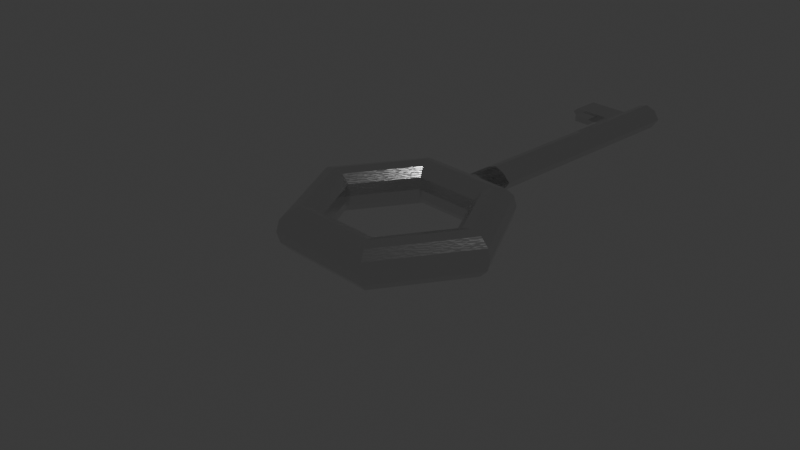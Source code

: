 # Source: key.blend  (saved by Blender 4.2.66; exported with 4.5.12 LTS)
import bpy
from mathutils import Matrix  # noqa: F401  (used for matrix-valued properties, if any)

bpy.ops.wm.read_factory_settings(use_empty=True)
scene = bpy.context.scene
scene.name = 'Scene'

# ---- collections
col_collection = bpy.data.collections.new('Collection'); scene.collection.children.link(col_collection)

# ---- materials (node trees are filled in below, after node groups)
mat_shiny_metal_001 = bpy.data.materials.new('Shiny metal.001')

# ---- material node trees
mat_shiny_metal_001.use_nodes = True; mat_shiny_metal_001.node_tree.nodes.clear()
_N = mat_shiny_metal_001.node_tree.nodes; _L = mat_shiny_metal_001.node_tree.links
n0 = _N.new('ShaderNodeBsdfPrincipled'); n0.name = 'Principled BSDF'; n0.location = (101, 300)
n0.inputs[1].default_value = 1.0
n0.inputs[2].default_value = 0.1
n0.inputs[3].default_value = 1.0
n1 = _N.new('ShaderNodeOutputMaterial'); n1.name = 'Material Output'; n1.location = (391, 300)
n2 = _N.new('ShaderNodeBump'); n2.name = 'Bump'; n2.location = (-66, 141)
n2.inputs[0].default_value = 0.03
n2.inputs[1].default_value = 1.0
n2.inputs[2].default_value = 1.0
n3 = _N.new('ShaderNodeTexVoronoi'); n3.name = 'Voronoi Texture'; n3.location = (-341, 247)
n3.inputs[2].default_value = 50.0
n4 = _N.new('ShaderNodeTexImage'); n4.name = 'Image Texture'; n4.location = (605, 602)
_L.new(n0.outputs[0], n1.inputs[0])
_L.new(n2.outputs[0], n0.inputs[5])
_L.new(n3.outputs[0], n2.inputs[3])
n1.is_active_output = True

# ---- world
world_world = bpy.data.worlds.new('World'); scene.world = world_world
world_world.use_nodes = True; world_world.node_tree.nodes.clear()
_N = world_world.node_tree.nodes; _L = world_world.node_tree.links
n0 = _N.new('ShaderNodeOutputWorld'); n0.name = 'World Output'; n0.location = (300, 300)
n1 = _N.new('ShaderNodeBackground'); n1.name = 'Background'; n1.location = (10, 300)
n1.inputs[0].default_value = (0.05088, 0.05088, 0.05088, 1.0)
_L.new(n1.outputs[0], n0.inputs[0])
n0.is_active_output = True
world_world.color = (0.05088, 0.05088, 0.05088)
world_world.sun_shadow_jitter_overblur = 0.0

# ---- cameras
cam_camera = bpy.data.cameras.new('Camera')
cam_camera.clip_end = 100.0
cam_camera.ortho_scale = 7.314

# ---- lights
light_light = bpy.data.lights.new('Light', 'POINT')
light_light.energy = 1000.0
light_light.shadow_soft_size = 0.1

# ---- meshes
me_torus = bpy.data.meshes.new('Torus')
me_torus.from_pydata([(0.625, 1.083, 0.0), (0.6083, 1.054, 0.125), (0.5625, 0.9743, 0.2165), (0.5, 0.866, 0.25), (0.4375, 0.7578, 0.2165), (0.3917, 0.6785, 0.125), (0.375, 0.6495, 3.062e-17), (0.3917, 0.6785, -0.125), (0.4375, 0.7578, -0.2165), (0.5, 0.866, -0.25), (0.5625, 0.9743, -0.2165), (0.6083, 1.054, -0.125), (1.25, 1.093e-07, 0.0), (1.217, 1.064e-07, 0.125), (1.125, 9.835e-08, 0.2165), (1.0, 8.742e-08, 0.25), (0.875, 7.649e-08, 0.2165), (0.7835, 6.85e-08, 0.125), (0.75, 6.557e-08, 3.062e-17), (0.7835, 6.85e-08, -0.125), (0.875, 7.649e-08, -0.2165), (1.0, 8.742e-08, -0.25), (1.125, 9.835e-08, -0.2165), (1.217, 1.064e-07, -0.125), (-0.625, 1.083, 0.0), (-0.6083, 1.054, 0.125), (-0.5625, 0.9743, 0.2165), (-0.5, 0.866, 0.25), (-0.4375, 0.7578, 0.2165), (-0.3917, 0.6785, 0.125), (-0.375, 0.6495, 3.062e-17), (-0.3917, 0.6785, -0.125), (-0.4375, 0.7578, -0.2165), (-0.5, 0.866, -0.25), (-0.5625, 0.9743, -0.2165), (-0.6083, 1.054, -0.125), (-1.25, 1.093e-07, 0.0), (-1.217, 1.064e-07, 0.125), (-1.125, 9.835e-08, 0.2165), (-1.0, 8.742e-08, 0.25), (-0.875, 7.649e-08, 0.2165), (-0.7835, 6.85e-08, 0.125), (-0.75, 6.557e-08, 3.062e-17), (-0.7835, 6.85e-08, -0.125), (-0.875, 7.649e-08, -0.2165), (-1.0, 8.742e-08, -0.25), (-1.125, 9.835e-08, -0.2165), (-1.217, 1.064e-07, -0.125), (-0.625, -1.083, 0.0), (-0.6083, -1.054, 0.125), (-0.5625, -0.9743, 0.2165), (-0.5, -0.866, 0.25), (-0.4375, -0.7578, 0.2165), (-0.3917, -0.6785, 0.125), (-0.375, -0.6495, 3.062e-17), (-0.3917, -0.6785, -0.125), (-0.4375, -0.7578, -0.2165), (-0.5, -0.866, -0.25), (-0.5625, -0.9743, -0.2165), (-0.6083, -1.054, -0.125), (0.625, -1.083, 0.0), (0.6083, -1.054, 0.125), (0.5625, -0.9743, 0.2165), (0.5, -0.866, 0.25), (0.4375, -0.7578, 0.2165), (0.3917, -0.6785, 0.125), (0.375, -0.6495, 3.062e-17), (0.3917, -0.6785, -0.125), (0.4375, -0.7578, -0.2165), (0.5, -0.866, -0.25), (0.5625, -0.9743, -0.2165), (0.6083, -1.054, -0.125), (0.0, 1.054, -0.1687), (0.0, 1.054, 0.1687), (0.0, 0.9743, 0.2165), (0.0, 0.866, 0.25), (0.0, 0.7578, 0.2165), (0.0, 0.6785, 0.125), (0.0, 0.6495, 3.062e-17), (0.0, 0.6785, -0.125), (0.0, 0.7578, -0.2165), (0.0, 0.866, -0.25), (0.0, 0.9743, -0.2165), (0.0, 1.054, -0.1687), (0.0, -1.083, 0.0), (0.0, -1.054, 0.125), (0.0, -0.9743, 0.2165), (0.0, -0.866, 0.25), (0.0, -0.7578, 0.2165), (0.0, -0.6785, 0.125), (0.0, -0.6495, 3.062e-17), (0.0, -0.6785, -0.125), (0.0, -0.7578, -0.2165), (0.0, -0.866, -0.25), (0.0, -0.9743, -0.2165), (0.0, -1.054, -0.125), (0.1524, -1.083, 0.0), (0.1524, 0.6495, 3.062e-17), (0.2074, 1.083, 0.0), (0.1223, 1.054, -0.125), (0.1524, -0.6495, 3.062e-17), (0.1524, -1.054, 0.125), (0.1524, -0.6785, 0.125), (0.1223, 1.054, 0.125), (0.1524, 0.6785, 0.125), (-0.1524, -1.083, 0.0), (-0.1524, 0.6495, 3.062e-17), (-0.2074, 1.083, 0.0), (-0.1223, 1.054, -0.125), (-0.1524, -0.6495, 3.062e-17), (-0.1524, -1.054, 0.125), (-0.1524, -0.6785, 0.125), (-0.1223, 1.054, 0.125), (-0.1524, 0.6785, 0.125), (0.0, 1.054, -0.1687), (-4.628e-10, 1.112, -0.1496), (0.0, 1.054, 0.1687), (0.2074, 1.083, 0.0), (0.1223, 1.054, -0.125), (0.1223, 1.054, 0.125), (-0.2074, 1.083, 0.0), (-0.1223, 1.054, -0.125), (-0.1223, 1.054, 0.125), (0.0, 1.054, 0.1687), (0.2074, 1.083, 0.0), (0.1223, 1.054, -0.125), (0.1223, 1.054, 0.125), (-0.1223, 1.054, -0.125), (-0.1223, 1.054, 0.125), (-4.628e-10, 1.131, -0.1496), (-4.628e-10, 1.112, 0.1496), (0.1839, 1.112, 0.0), (0.1085, 1.112, -0.1108), (0.1085, 1.112, 0.1108), (-0.1839, 1.112, 0.0), (-0.1085, 1.112, -0.1108), (-0.1085, 1.112, 0.1108), (-4.628e-10, 1.131, -0.1496), (-4.628e-10, 1.327, -0.1496), (-4.628e-10, 1.131, 0.1496), (0.1839, 1.157, 0.0), (0.1085, 1.131, -0.1108), (0.1085, 1.131, 0.1108), (-0.1839, 1.157, 0.0), (-0.1085, 1.131, -0.1108), (-0.1085, 1.131, 0.1108), (-4.628e-10, 1.191, -0.1496), (-4.628e-10, 1.131, 0.1496), (0.1839, 1.157, 0.0), (0.1085, 1.131, -0.1108), (0.1085, 1.131, 0.1108), (-0.1839, 1.157, 0.0), (-0.1085, 1.131, -0.1108), (-0.1085, 1.131, 0.1108), (-4.628e-10, 1.191, -0.1496), (-4.628e-10, 1.327, 0.1496), (0.1839, 1.352, 0.0), (0.1085, 1.327, -0.1108), (0.1085, 1.327, 0.1108), (-0.1839, 1.352, 0.0), (-0.1085, 1.327, -0.1108), (-0.1085, 1.327, 0.1108), (-4.628e-10, 4.215, -0.1496), (-4.628e-10, 1.191, 0.1496), (0.1839, 1.191, 0.0), (0.1085, 1.191, -0.1108), (0.1085, 1.191, 0.1108), (-0.1839, 1.191, 0.0), (-0.1085, 1.191, -0.1108), (-0.1085, 1.191, 0.1108), (-0.207, 3.698, 0.005677), (-4.628e-10, 1.191, 0.1496), (0.1839, 1.191, 0.0), (0.1085, 1.191, -0.1108), (0.1085, 1.191, 0.1108), (-0.1839, 1.191, 0.0), (-0.1085, 1.191, -0.1108), (-0.1085, 1.191, 0.1108), (-4.628e-10, 4.215, 0.1496), (0.1839, 4.215, 0.0), (0.1085, 4.215, -0.1108), (0.1085, 4.215, 0.1108), (-0.1839, 4.215, 0.0), (-0.1085, 4.215, -0.1108), (-0.1085, 4.215, 0.1108), (-0.1468, 3.698, 0.05786), (-4.628e-10, 3.671, -0.1496), (-0.1468, 3.698, -0.0465), (0.1085, 3.671, 0.1108), (-4.628e-10, 3.671, 0.1496), (0.1085, 3.671, -0.1108), (0.1839, 3.671, 0.0), (0.6166, 1.068, 0.0625), (1.233, 1.078e-07, 0.0625), (-0.6166, 1.068, 0.0625), (-1.233, 1.078e-07, 0.0625), (-0.6166, -1.068, 0.0625), (0.6166, -1.068, 0.0625), (0.0, -1.068, 0.0625), (0.1524, -1.068, 0.0625), (0.1648, 1.068, 0.0625), (-0.1524, -1.068, 0.0625), (-0.1648, 1.068, 0.0625), (0.1648, 1.068, 0.0625), (-0.1648, 1.068, 0.0625), (0.1648, 1.068, 0.0625), (-0.1648, 1.068, 0.0625), (0.1462, 1.112, 0.05542), (-0.1462, 1.112, 0.05542), (0.1462, 1.144, 0.05542), (-0.1462, 1.144, 0.05542), (0.1462, 1.144, 0.05542), (-0.1462, 1.144, 0.05542), (0.1462, 1.34, 0.05542), (-0.1462, 1.34, 0.05542), (0.1462, 1.191, 0.05542), (-0.1462, 1.191, 0.05542), (0.1462, 1.191, 0.05542), (-0.1462, 1.191, 0.05542), (-4.628e-10, 4.215, 0.0748), (0.1462, 4.215, 0.05542), (-0.1462, 4.215, 0.05542), (0.1462, 3.671, 0.05542), (0.1524, -1.068, 0.0625), (0.1648, 1.068, 0.0625), (-0.1524, -1.068, 0.0625), (-0.1648, 1.068, 0.0625), (0.1648, 1.068, 0.0625), (-0.1648, 1.068, 0.0625), (0.1648, 1.068, 0.0625), (-0.1648, 1.068, 0.0625), (0.1462, 1.112, 0.05542), (-0.1462, 1.112, 0.05542), (0.1462, 1.144, 0.05542), (-0.1462, 1.144, 0.05542), (0.1462, 1.144, 0.05542), (-0.1462, 1.144, 0.05542), (0.1462, 1.191, 0.05542), (-0.1462, 1.191, 0.05542), (0.1462, 1.191, 0.05542), (-0.1462, 1.191, 0.05542), (0.1462, 4.215, 0.05542), (-0.1462, 4.215, 0.05542), (0.6166, 1.068, 0.0625), (1.233, 1.078e-07, 0.0625), (-0.6166, 1.068, 0.0625), (-1.233, 1.078e-07, 0.0625), (-0.6166, -1.068, 0.0625), (0.6166, -1.068, 0.0625), (0.0, -1.068, 0.0625), (-4.628e-10, 4.215, 0.0748), (-0.1085, 1.191, -0.1108), (-0.1839, 1.191, 0.0), (-0.1085, 1.191, 0.1108), (-4.628e-10, 1.191, 0.1496), (-4.628e-10, 1.191, -0.1496), (0.1085, 1.191, -0.1108), (0.1839, 1.191, 0.0), (0.1085, 1.191, 0.1108), (-0.1462, 1.191, 0.05542), (0.1462, 1.191, 0.05542), (-0.1462, 1.191, 0.05542), (0.1462, 1.191, 0.05542), (-0.1085, 1.438, 0.1108), (-4.628e-10, 1.438, 0.1496), (0.1839, 1.463, 0.0), (0.1085, 1.438, -0.1108), (-0.1839, 1.463, 0.0), (-0.1085, 1.438, -0.1108), (-4.628e-10, 1.438, -0.1496), (0.1085, 1.438, 0.1108), (-0.1462, 1.451, 0.05542), (0.1462, 1.451, 0.05542), (-4.628e-10, 4.215, 0.0748), (-0.1462, 4.215, 0.05542), (0.1462, 4.215, 0.05542), (-0.1462, 4.215, 0.05542), (0.1462, 4.215, 0.05542), (-4.628e-10, 4.215, 0.0748), (-0.1085, 4.215, 0.1108), (-0.1085, 4.215, -0.1108), (-0.1839, 4.215, 0.0), (0.1085, 4.215, 0.1108), (0.1085, 4.215, -0.1108), (0.1839, 4.215, 0.0), (-4.628e-10, 4.215, 0.1496), (-4.628e-10, 4.25, 0.0), (-4.628e-10, 4.215, -0.1496), (-4.628e-10, 4.25, 0.133), (-4.628e-10, 4.25, -0.133), (-0.09838, 4.25, 0.09781), (-0.09838, 4.25, -0.09781), (-0.165, 4.25, 0.0), (0.165, 4.25, 0.0), (0.09838, 4.25, -0.09781), (0.09838, 4.25, 0.09781), (-0.1085, 2.7, 0.1108), (-0.1085, 4.215, 0.1108), (-0.1462, 4.215, 0.05542), (-0.1462, 4.215, 0.05542), (-0.1462, 2.7, 0.05542), (-0.1692, 3.698, 0.03839), (0.1085, 4.044, 0.1108), (0.1085, 4.044, -0.1108), (-4.628e-10, 4.044, -0.1496), (-4.628e-10, 4.044, 0.1496), (0.1839, 4.044, 0.0), (0.1462, 4.044, 0.05542), (-0.1468, 4.017, 0.05786), (-0.1468, 4.017, -0.0465), (0.1085, 4.044, 0.1108), (0.1085, 4.044, -0.1108), (-0.207, 4.017, 0.005677), (-4.628e-10, 4.044, -0.1496), (-4.628e-10, 4.044, 0.1496), (0.1839, 4.044, 0.0), (0.1462, 4.044, 0.05542), (-0.1692, 4.017, 0.03839), (-0.1839, 3.671, 0.0), (-0.1085, 3.671, -0.1108), (-0.1839, 4.044, 0.0), (-0.1462, 4.044, 0.05542), (-0.1085, 4.044, -0.1108), (-0.1085, 4.044, 0.1108), (-0.1462, 3.671, 0.05542), (-0.1085, 3.671, 0.1108), (-0.7235, 4.017, 0.005677), (-0.7235, 3.698, 0.005677), (-0.6858, 3.698, 0.03839), (-0.6858, 4.017, 0.03839), (-0.6633, 3.698, -0.0465), (-0.6633, 4.017, -0.0465), (-0.6633, 4.017, 0.05786), (-0.6633, 3.698, 0.05786), (-0.5718, 4.017, 0.005677), (-0.5718, 4.017, -0.0465), (-0.5718, 4.017, 0.05786), (-0.5562, 3.698, 0.04222), (-0.5562, 3.698, 0.03839), (-0.5562, 3.698, 0.005677), (-0.5718, 4.017, 0.03839), (-0.5562, 3.698, -0.03087), (-0.3457, 4.017, 0.005677), (-0.3613, 3.698, 0.04222), (-0.3613, 3.698, 0.005677), (-0.3613, 3.698, -0.03087), (-0.3457, 4.017, -0.0465), (-0.3457, 4.017, 0.05786), (-0.3457, 3.698, 0.03839), (-0.3457, 4.017, 0.03839), (-0.5718, 3.698, 0.05786), (-0.5718, 3.698, 0.03839), (-0.5718, 3.698, 0.005677), (-0.5718, 3.698, -0.0465), (-0.3457, 3.698, 0.05786), (-0.3457, 3.698, -0.0465), (-0.3613, 3.698, 0.03839), (-0.3457, 3.698, 0.005677), (-0.3613, 3.526, 0.03839), (-0.5562, 3.526, 0.03839), (-0.5562, 3.526, 0.005677), (-0.3613, 3.526, 0.005677), (-0.5562, 3.526, 0.04222), (-0.5562, 3.526, -0.03087), (-0.3613, 3.526, 0.04222), (-0.3613, 3.526, -0.03087)], [(316, 310), (313, 311), (322, 313), (310, 314), (311, 315), (314, 323), (315, 316)], [(112, 73, 116, 122), (74, 2, 1, 103), (74, 75, 3, 2), (76, 77, 104, 5, 4), (78, 79, 7, 6, 97), (80, 81, 9, 8), (82, 83, 99), (192, 1, 13, 193), (2, 3, 15, 14), (4, 5, 17, 16), (7, 8, 20, 19), (6, 7, 19, 18), (224, 98, 117, 227), (112, 25, 26, 74), (74, 26, 27, 75), (76, 28, 29, 113, 77), (78, 106, 30, 31, 79), (80, 32, 33, 81), (82, 34, 35, 108), (194, 195, 37, 25), (26, 38, 39, 27), (28, 40, 41, 29), (30, 42, 43, 31), (31, 43, 44, 32), (32, 44, 45, 33), (34, 46, 47, 35), (195, 196, 49, 37), (38, 50, 51, 39), (40, 52, 53, 41), (42, 54, 55, 43), (44, 56, 57, 45), (46, 58, 59, 47), (58, 94, 95, 59), (56, 92, 93, 57), (53, 111, 109, 54), (52, 88, 89, 111, 53), (33, 45, 46, 34), (37, 49, 50, 38), (41, 53, 54, 42), (45, 57, 58, 46), (57, 93, 94, 58), (51, 87, 88, 52), (49, 110, 85, 86, 50), (29, 41, 42, 30), (25, 37, 38, 26), (81, 33, 34, 82), (59, 95, 84, 105, 48), (75, 27, 28, 76), (8, 9, 21, 20), (10, 11, 23, 22), (193, 13, 61, 197), (14, 15, 63, 62), (16, 17, 65, 64), (18, 19, 67, 66), (20, 21, 69, 68), (22, 23, 71, 70), (70, 71, 95, 94), (68, 69, 93, 92), (64, 65, 102, 89, 88), (65, 66, 100, 102), (9, 10, 22, 21), (11, 0, 12, 23), (13, 14, 62, 61), (15, 16, 64, 63), (17, 18, 66, 65), (19, 20, 68, 67), (21, 22, 70, 69), (23, 12, 60, 71), (69, 70, 94, 93), (67, 68, 92, 91), (63, 64, 88, 87), (66, 67, 91, 90, 100), (61, 62, 86, 85, 101), (62, 63, 87, 86), (5, 6, 18, 17), (3, 4, 16, 15), (1, 2, 14, 13), (108, 107, 120, 121), (81, 82, 10, 9), (79, 80, 8, 7), (77, 78, 97, 104), (75, 76, 4, 3), (71, 60, 96, 84, 95), (200, 103, 1, 192), (197, 61, 101, 199), (202, 194, 25, 112), (79, 31, 32, 80), (99, 83, 114, 118), (27, 39, 40, 28), (50, 86, 87, 51), (54, 109, 90, 91, 55), (55, 91, 92, 56), (47, 59, 48, 36), (43, 55, 56, 44), (39, 51, 52, 40), (35, 47, 36, 24), (77, 113, 106, 78), (104, 97, 6, 5), (199, 101, 85, 198), (99, 98, 0, 11), (102, 100, 90, 89), (196, 201, 110, 49), (113, 29, 30, 106), (201, 198, 85, 110), (108, 35, 24, 107), (111, 89, 90, 109), (114, 121, 127, 72), (227, 117, 124, 229), (118, 114, 72, 125), (121, 120, 107, 127), (202, 112, 122, 204), (98, 99, 118, 117), (73, 103, 119, 116), (83, 108, 121, 114), (125, 72, 115, 132), (127, 107, 134, 135), (128, 123, 130, 136), (124, 125, 132, 131), (204, 122, 128, 206), (116, 119, 126, 123), (117, 118, 125, 124), (122, 116, 123, 128), (266, 269, 137, 141), (268, 267, 143, 144), (263, 264, 139, 145), (265, 266, 141, 140), (229, 124, 131, 231), (72, 127, 135, 115), (206, 128, 136, 208), (123, 126, 133, 130), (140, 141, 149, 148), (139, 142, 150, 147), (210, 145, 153, 212), (137, 144, 152, 129), (272, 265, 140, 233), (269, 268, 144, 137), (271, 263, 145, 210), (264, 270, 142, 139), (212, 153, 161, 214), (129, 152, 160, 138), (235, 148, 156, 213), (149, 129, 138, 157), (145, 139, 147, 153), (144, 143, 151, 152), (141, 137, 129, 149), (233, 140, 148, 235), (262, 257, 164, 237), (256, 255, 146, 165), (251, 252, 167, 168), (253, 254, 163, 169), (147, 150, 158, 155), (148, 149, 157, 156), (153, 147, 155, 161), (152, 151, 159, 160), (168, 167, 175, 176), (169, 163, 171, 177), (164, 165, 173, 172), (163, 166, 174, 171), (255, 251, 168, 146), (259, 253, 169, 216), (254, 258, 166, 163), (257, 256, 165, 164), (306, 303, 180, 179), (305, 302, 181, 178), (321, 323, 184, 221), (304, 322, 183, 162), (165, 146, 154, 173), (237, 164, 172, 239), (146, 168, 176, 154), (216, 169, 177, 218), (323, 297, 184), (322, 320, 182, 183), (303, 304, 162, 180), (307, 306, 179, 241), (239, 172, 191, 222), (173, 154, 186, 190), (176, 175, 318, 319), (154, 176, 319, 186), (300, 296, 325, 324), (171, 174, 188, 189), (172, 173, 190, 191), (174, 217, 222, 188), (302, 307, 220, 181), (298, 299, 221), (238, 216, 218, 240), (166, 215, 217, 174), (321, 221, 299), (261, 259, 216, 238), (258, 260, 215, 166), (142, 209, 211, 150), (150, 211, 213, 158), (236, 212, 214), (271, 210, 234), (270, 272, 209, 142), (234, 210, 212, 236), (230, 206, 208, 232), (126, 205, 207, 133), (228, 204, 206, 230), (226, 202, 204, 228), (119, 203, 205, 126), (225, 249, 198, 201), (247, 225, 201, 196), (223, 199, 198, 249), (226, 245, 194, 202), (248, 197, 199, 223), (224, 200, 192, 243), (244, 193, 197, 248), (246, 247, 196, 195), (245, 246, 195, 194), (103, 200, 203, 119), (243, 192, 193, 244), (0, 243, 244, 12), (24, 36, 246, 245), (36, 48, 247, 246), (12, 244, 248, 60), (98, 224, 243, 0), (60, 248, 223, 96), (107, 24, 245, 226), (96, 223, 249, 84), (48, 105, 225, 247), (105, 84, 249, 225), (107, 226, 228, 120), (120, 228, 230, 107), (107, 230, 232, 134), (143, 234, 236, 151), (267, 271, 234, 143), (151, 236, 214, 159), (252, 261, 238, 167), (320, 321, 242, 182), (167, 238, 240, 175), (175, 240, 324, 318), (217, 239, 222), (307, 241, 220), (215, 237, 239, 217), (260, 262, 237, 215), (209, 233, 235, 211), (211, 235, 213), (272, 233, 209), (205, 229, 231, 207), (203, 227, 229, 205), (200, 224, 227, 203), (213, 262, 260), (159, 214, 261, 252), (158, 213, 260, 258), (214, 259, 261), (156, 157, 256, 257), (155, 158, 258, 254), (214, 161, 253, 259), (138, 160, 251, 255), (161, 155, 254, 253), (160, 159, 252, 251), (157, 138, 255, 256), (213, 156, 257, 262), (207, 231, 272), (134, 232, 271, 267), (133, 207, 272, 270), (232, 208, 271), (130, 133, 270, 264), (208, 136, 263, 271), (115, 135, 268, 269), (231, 131, 265, 272), (131, 132, 266, 265), (136, 130, 264, 263), (135, 134, 267, 268), (132, 115, 269, 266), (73, 112, 74), (73, 74, 103), (83, 82, 108), (10, 82, 99, 11), (282, 277, 275, 284), (290, 288, 286, 292), (289, 286, 293, 294), (289, 291, 292, 286), (273, 278, 277, 275), (288, 295, 293, 286), (276, 279, 281, 274), (288, 278, 273, 286), (278, 276, 274, 273), (288, 290, 279, 285), (291, 289, 287, 280), (292, 291, 280, 281), (294, 293, 284, 283), (289, 294, 283, 287), (295, 288, 285, 282), (290, 292, 281, 279), (293, 295, 282, 284), (323, 305, 178, 297), (177, 171, 189, 325, 296), (321, 299, 242), (250, 242, 299, 298, 219), (218, 177, 296, 300), (240, 218, 300, 324), (222, 191, 190, 186, 319, 318, 324, 325, 189, 188), (325, 189, 305, 323), (352, 351, 328, 327), (188, 222, 307, 302), (222, 191, 306, 307), (190, 186, 304, 303), (350, 336, 332, 333), (186, 319, 322, 304), (334, 335, 331, 326), (189, 188, 302, 305), (191, 190, 303, 306), (170, 187, 319, 318), (309, 312, 320, 322), (317, 308, 323, 321), (312, 317, 321, 320), (301, 170, 318, 324), (185, 301, 324, 325), (308, 185, 325, 323), (187, 309, 322, 319), (327, 328, 329, 326), (330, 327, 326, 331), (328, 333, 332, 329), (336, 340, 329, 332), (353, 352, 327, 330), (335, 353, 330, 331), (351, 350, 333, 328), (340, 334, 326, 329), (349, 342, 334, 340), (338, 339, 360, 359), (346, 355, 353, 335), (341, 345, 365, 363), (347, 349, 340, 336), (342, 346, 335, 334), (354, 347, 336, 350), (345, 344, 361, 365), (170, 301, 348, 357), (185, 308, 347, 354), (312, 309, 346, 342), (308, 317, 349, 347), (187, 170, 357, 355), (309, 187, 355, 346), (301, 185, 354, 348), (317, 312, 342, 349), (338, 337, 350, 351), (341, 339, 352, 353), (339, 338, 351, 352), (337, 343, 354, 350), (345, 341, 353, 355), (356, 344, 357, 348), (344, 345, 355, 357), (343, 356, 348, 354), (358, 364, 362, 359), (365, 361, 360, 363), (361, 358, 359, 360), (337, 338, 359, 362), (356, 343, 364, 358), (344, 356, 358, 361), (343, 337, 362, 364), (339, 341, 363, 360)])
_uv = me_torus.uv_layers.new(name='UVMap')
_uv.uv.foreach_set('vector', [0.7709, 0.5833, 0.75, 0.5833, 0.75, 0.5833, 0.7709, 0.5833, 0.75, 0.6667, 0.8333, 0.6667, 0.8333, 0.5833, 0.7709, 0.5833, 0.75, 0.6667, 0.75, 0.75, 0.8333, 0.75, 0.8333, 0.6667, 0.75, 0.8333, 0.75, 0.9167, 0.7824, 0.9167, 0.8333, 0.9167, 0.8333, 0.8333, 0.75, 2.22e-16, 0.75, 0.08333, 0.8333, 0.08333, 0.8333, 2.22e-16, 0.7839, 2.22e-16, 0.75, 0.1667, 0.75, 0.25, 0.8333, 0.25, 0.8333, 0.1667, 0.75, 0.3333, 0.75, 0.4167, 0.7709, 0.4167, 0.8333, 0.5417, 0.8333, 0.5833, 1.0, 0.5833, 1.0, 0.5417, 0.8333, 0.6667, 0.8333, 0.75, 1.0, 0.75, 1.0, 0.6667, 0.8333, 0.8333, 0.8333, 0.9167, 1.0, 0.9167, 1.0, 0.8333, 0.8333, 0.08333, 0.8333, 0.1667, 1.0, 0.1667, 1.0, 0.08333, 0.8333, 2.22e-16, 0.8333, 0.08333, 1.0, 0.08333, 1.0, 2.22e-16, 0.7706, 0.5417, 0.7703, 0.5, 0.7703, 0.5, 0.7705, 0.542, 0.7709, 0.5833, 0.8333, 0.5833, 0.8333, 0.6667, 0.75, 0.6667, 0.75, 0.6667, 0.8333, 0.6667, 0.8333, 0.75, 0.75, 0.75, 0.75, 0.8333, 0.8333, 0.8333, 0.8333, 0.9167, 0.7824, 0.9167, 0.75, 0.9167, 0.75, 2.22e-16, 0.7839, 2.22e-16, 0.8333, 2.22e-16, 0.8333, 0.08333, 0.75, 0.08333, 0.75, 0.1667, 0.8333, 0.1667, 0.8333, 0.25, 0.75, 0.25, 0.75, 0.3333, 0.8333, 0.3333, 0.8333, 0.4167, 0.7709, 0.4167, 0.8333, 0.5417, 1.0, 0.5417, 1.0, 0.5833, 0.8333, 0.5833, 0.8333, 0.6667, 1.0, 0.6667, 1.0, 0.75, 0.8333, 0.75, 0.8333, 0.8333, 1.0, 0.8333, 1.0, 0.9167, 0.8333, 0.9167, 0.8333, 2.22e-16, 1.0, 2.22e-16, 1.0, 0.08333, 0.8333, 0.08333, 0.8333, 0.08333, 1.0, 0.08333, 1.0, 0.1667, 0.8333, 0.1667, 0.8333, 0.1667, 1.0, 0.1667, 1.0, 0.25, 0.8333, 0.25, 0.8333, 0.3333, 1.0, 0.3333, 1.0, 0.4167, 0.8333, 0.4167, -1.11e-16, 0.5417, 0.1667, 0.5417, 0.1667, 0.5833, -1.11e-16, 0.5833, -1.11e-16, 0.6667, 0.1667, 0.6667, 0.1667, 0.75, -1.11e-16, 0.75, -1.11e-16, 0.8333, 0.1667, 0.8333, 0.1667, 0.9167, -1.11e-16, 0.9167, -1.11e-16, 2.22e-16, 0.1667, 2.22e-16, 0.1667, 0.08333, -1.11e-16, 0.08333, -1.11e-16, 0.1667, 0.1667, 0.1667, 0.1667, 0.25, -1.11e-16, 0.25, -1.11e-16, 0.3333, 0.1667, 0.3333, 0.1667, 0.4167, -1.11e-16, 0.4167, 0.1667, 0.3333, 0.25, 0.3333, 0.25, 0.4167, 0.1667, 0.4167, 0.1667, 0.1667, 0.25, 0.1667, 0.25, 0.25, 0.1667, 0.25, 0.1667, 0.9167, 0.2176, 0.9167, 0.2161, 1.0, 0.1667, 1.0, 0.1667, 0.8333, 0.25, 0.8333, 0.25, 0.9167, 0.2176, 0.9167, 0.1667, 0.9167, 0.8333, 0.25, 1.0, 0.25, 1.0, 0.3333, 0.8333, 0.3333, -1.11e-16, 0.5833, 0.1667, 0.5833, 0.1667, 0.6667, -1.11e-16, 0.6667, -1.11e-16, 0.9167, 0.1667, 0.9167, 0.1667, 1.0, -1.11e-16, 1.0, -1.11e-16, 0.25, 0.1667, 0.25, 0.1667, 0.3333, -1.11e-16, 0.3333, 0.1667, 0.25, 0.25, 0.25, 0.25, 0.3333, 0.1667, 0.3333, 0.1667, 0.75, 0.25, 0.75, 0.25, 0.8333, 0.1667, 0.8333, 0.1667, 0.5833, 0.2291, 0.5833, 0.25, 0.5833, 0.25, 0.6667, 0.1667, 0.6667, 0.8333, 0.9167, 1.0, 0.9167, 1.0, 1.0, 0.8333, 1.0, 0.8333, 0.5833, 1.0, 0.5833, 1.0, 0.6667, 0.8333, 0.6667, 0.75, 0.25, 0.8333, 0.25, 0.8333, 0.3333, 0.75, 0.3333, 0.1667, 0.4167, 0.25, 0.4167, 0.25, 0.5, 0.2297, 0.5, 0.1667, 0.5, 0.75, 0.75, 0.8333, 0.75, 0.8333, 0.8333, 0.75, 0.8333, 0.8333, 0.1667, 0.8333, 0.25, 1.0, 0.25, 1.0, 0.1667, 0.8333, 0.3333, 0.8333, 0.4167, 1.0, 0.4167, 1.0, 0.3333, -1.11e-16, 0.5417, -1.11e-16, 0.5833, 0.1667, 0.5833, 0.1667, 0.5417, -1.11e-16, 0.6667, -1.11e-16, 0.75, 0.1667, 0.75, 0.1667, 0.6667, -1.11e-16, 0.8333, -1.11e-16, 0.9167, 0.1667, 0.9167, 0.1667, 0.8333, -1.11e-16, 2.22e-16, -1.11e-16, 0.08333, 0.1667, 0.08333, 0.1667, 2.22e-16, -1.11e-16, 0.1667, -1.11e-16, 0.25, 0.1667, 0.25, 0.1667, 0.1667, -1.11e-16, 0.3333, -1.11e-16, 0.4167, 0.1667, 0.4167, 0.1667, 0.3333, 0.1667, 0.3333, 0.1667, 0.4167, 0.25, 0.4167, 0.25, 0.3333, 0.1667, 0.1667, 0.1667, 0.25, 0.25, 0.25, 0.25, 0.1667, 0.1667, 0.8333, 0.1667, 0.9167, 0.2176, 0.9167, 0.25, 0.9167, 0.25, 0.8333, 0.1667, 0.9167, 0.1667, 1.0, 0.2161, 1.0, 0.2176, 0.9167, 0.8333, 0.25, 0.8333, 0.3333, 1.0, 0.3333, 1.0, 0.25, 0.8333, 0.4167, 0.8333, 0.5, 1.0, 0.5, 1.0, 0.4167, -1.11e-16, 0.5833, -1.11e-16, 0.6667, 0.1667, 0.6667, 0.1667, 0.5833, -1.11e-16, 0.75, -1.11e-16, 0.8333, 0.1667, 0.8333, 0.1667, 0.75, -1.11e-16, 0.9167, -1.11e-16, 1.0, 0.1667, 1.0, 0.1667, 0.9167, -1.11e-16, 0.08333, -1.11e-16, 0.1667, 0.1667, 0.1667, 0.1667, 0.08333, -1.11e-16, 0.25, -1.11e-16, 0.3333, 0.1667, 0.3333, 0.1667, 0.25, -1.11e-16, 0.4167, -1.11e-16, 0.5, 0.1667, 0.5, 0.1667, 0.4167, 0.1667, 0.25, 0.1667, 0.3333, 0.25, 0.3333, 0.25, 0.25, 0.1667, 0.08333, 0.1667, 0.1667, 0.25, 0.1667, 0.25, 0.08333, 0.1667, 0.75, 0.1667, 0.8333, 0.25, 0.8333, 0.25, 0.75, 0.1667, 2.22e-16, 0.1667, 0.08333, 0.25, 0.08333, 0.25, 2.22e-16, 0.2161, 2.22e-16, 0.1667, 0.5833, 0.1667, 0.6667, 0.25, 0.6667, 0.25, 0.5833, 0.2291, 0.5833, 0.1667, 0.6667, 0.1667, 0.75, 0.25, 0.75, 0.25, 0.6667, 0.8333, 0.9167, 0.8333, 1.0, 1.0, 1.0, 1.0, 0.9167, 0.8333, 0.75, 0.8333, 0.8333, 1.0, 0.8333, 1.0, 0.75, 0.8333, 0.5833, 0.8333, 0.6667, 1.0, 0.6667, 1.0, 0.5833, 0.7709, 0.4167, 0.7703, 0.5, 0.7703, 0.5, 0.7709, 0.4167, 0.75, 0.25, 0.75, 0.3333, 0.8333, 0.3333, 0.8333, 0.25, 0.75, 0.08333, 0.75, 0.1667, 0.8333, 0.1667, 0.8333, 0.08333, 0.75, 0.9167, 0.75, 1.0, 0.7839, 1.0, 0.7824, 0.9167, 0.75, 0.75, 0.75, 0.8333, 0.8333, 0.8333, 0.8333, 0.75, 0.1667, 0.4167, 0.1667, 0.5, 0.2297, 0.5, 0.25, 0.5, 0.25, 0.4167, 0.7706, 0.5417, 0.7709, 0.5833, 0.8333, 0.5833, 0.8333, 0.5417, 0.1667, 0.5417, 0.1667, 0.5833, 0.2291, 0.5833, 0.2294, 0.5417, 0.7706, 0.5417, 0.8333, 0.5417, 0.8333, 0.5833, 0.7709, 0.5833, 0.75, 0.08333, 0.8333, 0.08333, 0.8333, 0.1667, 0.75, 0.1667, 0.7709, 0.4167, 0.75, 0.4167, 0.75, 0.4167, 0.7709, 0.4167, 0.8333, 0.75, 1.0, 0.75, 1.0, 0.8333, 0.8333, 0.8333, 0.1667, 0.6667, 0.25, 0.6667, 0.25, 0.75, 0.1667, 0.75, 0.1667, 2.22e-16, 0.2161, 2.22e-16, 0.25, 2.22e-16, 0.25, 0.08333, 0.1667, 0.08333, 0.1667, 0.08333, 0.25, 0.08333, 0.25, 0.1667, 0.1667, 0.1667, -1.11e-16, 0.4167, 0.1667, 0.4167, 0.1667, 0.5, -1.11e-16, 0.5, -1.11e-16, 0.08333, 0.1667, 0.08333, 0.1667, 0.1667, -1.11e-16, 0.1667, -1.11e-16, 0.75, 0.1667, 0.75, 0.1667, 0.8333, -1.11e-16, 0.8333, 0.8333, 0.4167, 1.0, 0.4167, 1.0, 0.5, 0.8333, 0.5, 0.75, 0.9167, 0.7824, 0.9167, 0.7839, 1.0, 0.75, 1.0, 0.7824, 0.9167, 0.7839, 1.0, 0.8333, 1.0, 0.8333, 0.9167, 0.2294, 0.5417, 0.2291, 0.5833, 0.25, 0.5833, 0.25, 0.5417, 0.7709, 0.4167, 0.7703, 0.5, 0.8333, 0.5, 0.8333, 0.4167, 0.2176, 0.9167, 0.2161, 1.0, 0.25, 1.0, 0.25, 0.9167, 0.1667, 0.5417, 0.2294, 0.5417, 0.2291, 0.5833, 0.1667, 0.5833, 0.7824, 0.9167, 0.8333, 0.9167, 0.8333, 1.0, 0.7839, 1.0, 0.2294, 0.5417, 0.25, 0.5417, 0.25, 0.5833, 0.2291, 0.5833, 0.7709, 0.4167, 0.8333, 0.4167, 0.8333, 0.5, 0.7703, 0.5, 0.2176, 0.9167, 0.25, 0.9167, 0.25, 1.0, 0.2161, 1.0, 0.75, 0.4167, 0.7709, 0.4167, 0.7709, 0.4167, 0.75, 0.4167, 0.7705, 0.542, 0.7703, 0.5, 0.7703, 0.5, 0.7706, 0.5417, 0.7709, 0.4167, 0.75, 0.4167, 0.75, 0.4167, 0.7709, 0.4167, 0.7709, 0.4167, 0.7703, 0.5, 0.7703, 0.5, 0.7709, 0.4167, 0.7706, 0.5417, 0.7709, 0.5833, 0.7709, 0.5833, 0.7706, 0.5417, 0.7703, 0.5, 0.7709, 0.4167, 0.7709, 0.4167, 0.7703, 0.5, 0.75, 0.5833, 0.7709, 0.5833, 0.7709, 0.5833, 0.75, 0.5833, 0.75, 0.4167, 0.7709, 0.4167, 0.7709, 0.4167, 0.75, 0.4167, 0.7709, 0.4167, 0.75, 0.4167, 0.75, 0.4167, 0.7709, 0.4167, 0.7709, 0.4167, 0.7703, 0.5, 0.7703, 0.5, 0.7709, 0.4167, 0.7709, 0.5833, 0.75, 0.5833, 0.75, 0.5833, 0.7709, 0.5833, 0.7703, 0.5, 0.7709, 0.4167, 0.7709, 0.4167, 0.7703, 0.5, 0.7706, 0.5417, 0.7709, 0.5833, 0.7709, 0.5833, 0.7706, 0.5417, 0.75, 0.5833, 0.7709, 0.5833, 0.7709, 0.5833, 0.75, 0.5833, 0.7703, 0.5, 0.7709, 0.4167, 0.7709, 0.4167, 0.7703, 0.5, 0.7709, 0.5833, 0.75, 0.5833, 0.75, 0.5833, 0.7709, 0.5833, 0.7709, 0.4167, 0.75, 0.4167, 0.75, 0.4167, 0.7709, 0.4167, 0.7709, 0.4167, 0.7703, 0.5, 0.7703, 0.5, 0.7709, 0.4167, 0.7709, 0.5833, 0.75, 0.5833, 0.75, 0.5833, 0.7709, 0.5833, 0.7703, 0.5, 0.7709, 0.4167, 0.7709, 0.4167, 0.7703, 0.5, 0.7706, 0.5417, 0.7703, 0.5, 0.7703, 0.5, 0.7706, 0.5417, 0.75, 0.4167, 0.7709, 0.4167, 0.7709, 0.4167, 0.75, 0.4167, 0.7706, 0.5417, 0.7709, 0.5833, 0.7709, 0.5833, 0.7706, 0.5417, 0.75, 0.5833, 0.7709, 0.5833, 0.7709, 0.5833, 0.75, 0.5833, 0.7703, 0.5, 0.7709, 0.4167, 0.7709, 0.4167, 0.7703, 0.5, 0.75, 0.5833, 0.7709, 0.5833, 0.7709, 0.5833, 0.75, 0.5833, 0.7706, 0.5417, 0.7709, 0.5833, 0.7709, 0.5833, 0.7706, 0.5417, 0.75, 0.4167, 0.7709, 0.4167, 0.7709, 0.4167, 0.75, 0.4167, 0.7706, 0.5417, 0.7703, 0.5, 0.7703, 0.5, 0.7706, 0.5417, 0.75, 0.4167, 0.7709, 0.4167, 0.7709, 0.4167, 0.75, 0.4167, 0.7706, 0.5417, 0.7709, 0.5833, 0.7709, 0.5833, 0.7706, 0.5417, 0.75, 0.5833, 0.7709, 0.5833, 0.7709, 0.5833, 0.75, 0.5833, 0.7706, 0.5417, 0.7709, 0.5833, 0.7709, 0.5833, 0.7706, 0.5417, 0.75, 0.4167, 0.7709, 0.4167, 0.7709, 0.4167, 0.75, 0.4167, 0.7706, 0.5417, 0.7703, 0.5, 0.7703, 0.5, 0.7706, 0.5417, 0.7709, 0.4167, 0.75, 0.4167, 0.75, 0.4167, 0.7709, 0.4167, 0.7709, 0.5833, 0.75, 0.5833, 0.75, 0.5833, 0.7709, 0.5833, 0.7709, 0.4167, 0.7703, 0.5, 0.7703, 0.5, 0.7709, 0.4167, 0.7709, 0.4167, 0.75, 0.4167, 0.75, 0.4167, 0.7709, 0.4167, 0.7706, 0.5417, 0.7703, 0.5, 0.7703, 0.5, 0.7706, 0.5417, 0.7706, 0.5417, 0.7703, 0.5, 0.7703, 0.5, 0.7706, 0.5417, 0.7709, 0.4167, 0.75, 0.4167, 0.75, 0.4167, 0.7709, 0.4167, 0.7709, 0.4167, 0.7703, 0.5, 0.7703, 0.5, 0.7709, 0.4167, 0.7709, 0.5833, 0.75, 0.5833, 0.75, 0.5833, 0.7709, 0.5833, 0.75, 0.5833, 0.7709, 0.5833, 0.7709, 0.5833, 0.75, 0.5833, 0.7703, 0.5, 0.7709, 0.4167, 0.7709, 0.4167, 0.7703, 0.5, 0.7709, 0.5833, 0.75, 0.5833, 0.75, 0.5833, 0.7709, 0.5833, 0.7709, 0.4167, 0.7703, 0.5, 0.7703, 0.5, 0.7709, 0.4167, 0.7709, 0.4167, 0.7703, 0.5, 0.7703, 0.5, 0.7709, 0.4167, 0.7709, 0.5833, 0.75, 0.5833, 0.75, 0.5833, 0.7709, 0.5833, 0.7703, 0.5, 0.7709, 0.4167, 0.7709, 0.4167, 0.7703, 0.5, 0.75, 0.5833, 0.7709, 0.5833, 0.7709, 0.5833, 0.75, 0.5833, 0.75, 0.4167, 0.7709, 0.4167, 0.7709, 0.4167, 0.75, 0.4167, 0.7706, 0.5417, 0.7709, 0.5833, 0.7709, 0.5833, 0.7706, 0.5417, 0.75, 0.5833, 0.7709, 0.5833, 0.7709, 0.5833, 0.75, 0.5833, 0.7703, 0.5, 0.7709, 0.4167, 0.7709, 0.4167, 0.7703, 0.5, 0.7703, 0.5, 0.7709, 0.4167, 0.7709, 0.4167, 0.7703, 0.5, 0.75, 0.5833, 0.7709, 0.5833, 0.7709, 0.5833, 0.75, 0.5833, 0.7706, 0.5417, 0.7709, 0.5833, 0.7709, 0.5833, 0.7706, 0.5417, 0.75, 0.4167, 0.7709, 0.4167, 0.7709, 0.4167, 0.75, 0.4167, 0.7709, 0.4167, 0.75, 0.4167, 0.75, 0.4167, 0.7709, 0.4167, 0.7706, 0.5417, 0.7703, 0.5, 0.7703, 0.5, 0.7706, 0.5417, 0.75, 0.4167, 0.7709, 0.4167, 0.7709, 0.4167, 0.75, 0.4167, 0.7706, 0.5417, 0.7709, 0.5833, 0.7709, 0.5833, 0.7706, 0.5417, 0.7709, 0.5833, 0.7709, 0.5833, 0.7709, 0.5833, 0.7709, 0.4167, 0.7703, 0.5, 0.7703, 0.5, 0.7709, 0.4167, 0.7709, 0.4167, 0.75, 0.4167, 0.75, 0.4167, 0.7709, 0.4167, 0.7706, 0.5417, 0.7703, 0.5, 0.7703, 0.5, 0.7706, 0.5417, 0.7706, 0.5417, 0.7703, 0.5, 0.7703, 0.5, 0.7706, 0.5417, 0.7709, 0.4167, 0.75, 0.4167, 0.75, 0.4167, 0.7709, 0.4167, 0.7709, 0.4167, 0.7703, 0.5, 0.7703, 0.5, 0.7709, 0.4167, 0.75, 0.4167, 0.7709, 0.4167, 0.7709, 0.4167, 0.75, 0.4167, 0.7706, 0.5417, 0.7709, 0.5833, 0.7709, 0.5833, 0.7706, 0.5417, 0.75, 0.5833, 0.7709, 0.5833, 0.7709, 0.5833, 0.75, 0.5833, 0.7703, 0.5, 0.7709, 0.4167, 0.7709, 0.4167, 0.7703, 0.5, 0.7709, 0.5833, 0.7706, 0.5417, 0.7706, 0.5417, 0.7709, 0.5833, 0.7709, 0.5833, 0.7706, 0.5417, 0.7706, 0.5417, 0.7709, 0.5833, 0.7706, 0.5417, 0.7706, 0.5417, 0.7706, 0.5417, 0.7706, 0.5417, 0.7706, 0.5417, 0.7706, 0.5417, 0.7706, 0.5417, 0.7709, 0.5833, 0.7706, 0.5417, 0.7706, 0.5417, 0.7709, 0.5833, 0.7706, 0.5417, 0.7706, 0.5417, 0.7706, 0.5417, 0.7706, 0.5417, 0.7706, 0.5417, 0.7706, 0.5417, 0.7706, 0.5417, 0.7709, 0.5833, 0.7706, 0.5417, 0.7706, 0.5417, 0.7709, 0.5833, 0.7709, 0.5833, 0.7706, 0.5417, 0.7706, 0.5417, 0.7709, 0.5833, 0.7709, 0.5833, 0.7706, 0.5417, 0.7706, 0.5417, 0.7709, 0.5833, 0.7706, 0.5417, 0.7706, 0.5417, 0.7706, 0.5417, 0.7706, 0.5417, 0.7706, 0.5417, 0.7706, 0.5417, 0.7709, 0.5833, 0.7706, 0.5417, 0.7706, 0.5417, 0.7709, 0.5833, 0.7706, 0.5417, 0.7706, 0.5417, 0.7706, 0.5417, 0.7706, 0.5417, 0.7706, 0.5417, 0.7706, 0.5417, 0.7706, 0.5417, 0.7706, 0.5417, 0.7709, 0.5833, 0.7706, 0.5417, 0.7706, 0.5417, 0.7709, 0.5833, 0.7705, 0.542, 0.7706, 0.5417, 0.7706, 0.5417, 0.7706, 0.5417, 0.7706, 0.5417, 0.7706, 0.5417, 0.7706, 0.5417, 0.7705, 0.542, 0.7709, 0.5833, 0.7706, 0.5417, 0.7706, 0.5417, 0.7709, 0.5833, 0.2294, 0.5417, 0.25, 0.5417, 0.25, 0.5417, 0.2294, 0.5417, 0.1667, 0.5417, 0.2294, 0.5417, 0.2294, 0.5417, 0.1667, 0.5417, 0.2294, 0.5417, 0.2294, 0.5417, 0.25, 0.5417, 0.25, 0.5417, 0.7706, 0.5417, 0.8333, 0.5417, 0.8333, 0.5417, 0.7706, 0.5417, 0.1667, 0.5417, 0.1667, 0.5417, 0.2294, 0.5417, 0.2294, 0.5417, 0.7706, 0.5417, 0.7706, 0.5417, 0.8333, 0.5417, 0.8333, 0.5417, -1.11e-16, 0.5417, -1.11e-16, 0.5417, 0.1667, 0.5417, 0.1667, 0.5417, -1.11e-16, 0.5417, 0.1667, 0.5417, 0.1667, 0.5417, -1.11e-16, 0.5417, 0.8333, 0.5417, 1.0, 0.5417, 1.0, 0.5417, 0.8333, 0.5417, 0.7709, 0.5833, 0.7706, 0.5417, 0.7706, 0.5417, 0.7709, 0.5833, 0.8333, 0.5417, 0.8333, 0.5417, 1.0, 0.5417, 1.0, 0.5417, 0.8333, 0.5, 0.8333, 0.5417, 1.0, 0.5417, 1.0, 0.5, 0.8333, 0.5, 1.0, 0.5, 1.0, 0.5417, 0.8333, 0.5417, -1.11e-16, 0.5, 0.1667, 0.5, 0.1667, 0.5417, -1.11e-16, 0.5417, -1.11e-16, 0.5, -1.11e-16, 0.5417, 0.1667, 0.5417, 0.1667, 0.5, 0.7703, 0.5, 0.7706, 0.5417, 0.8333, 0.5417, 0.8333, 0.5, 0.1667, 0.5, 0.1667, 0.5417, 0.2294, 0.5417, 0.2297, 0.5, 0.7703, 0.5, 0.8333, 0.5, 0.8333, 0.5417, 0.7706, 0.5417, 0.2297, 0.5, 0.2294, 0.5417, 0.25, 0.5417, 0.25, 0.5, 0.1667, 0.5, 0.2297, 0.5, 0.2294, 0.5417, 0.1667, 0.5417, 0.2297, 0.5, 0.25, 0.5, 0.25, 0.5417, 0.2294, 0.5417, 0.7703, 0.5, 0.7706, 0.5417, 0.7705, 0.542, 0.7703, 0.5, 0.7703, 0.5, 0.7705, 0.542, 0.7706, 0.5417, 0.7703, 0.5, 0.7703, 0.5, 0.7706, 0.5417, 0.7706, 0.5417, 0.7703, 0.5, 0.7703, 0.5, 0.7706, 0.5417, 0.7706, 0.5417, 0.7703, 0.5, 0.7703, 0.5, 0.7706, 0.5417, 0.7706, 0.5417, 0.7703, 0.5, 0.7703, 0.5, 0.7706, 0.5417, 0.7706, 0.5417, 0.7703, 0.5, 0.7703, 0.5, 0.7706, 0.5417, 0.7706, 0.5417, 0.7703, 0.5, 0.7703, 0.5, 0.7706, 0.5417, 0.7706, 0.5417, 0.7703, 0.5, 0.7703, 0.5, 0.7706, 0.5417, 0.7706, 0.5417, 0.7703, 0.5, 0.7703, 0.5, 0.7706, 0.5417, 0.7706, 0.5417, 0.7703, 0.5, 0.7706, 0.5417, 0.7706, 0.5417, 0.7706, 0.5417, 0.7706, 0.5417, 0.7706, 0.5417, 0.7706, 0.5417, 0.7706, 0.5417, 0.7706, 0.5417, 0.7706, 0.5417, 0.7706, 0.5417, 0.7706, 0.5417, 0.7706, 0.5417, 0.7706, 0.5417, 0.7706, 0.5417, 0.7706, 0.5417, 0.7706, 0.5417, 0.7706, 0.5417, 0.7706, 0.5417, 0.7706, 0.5417, 0.7706, 0.5417, 0.7706, 0.5417, 0.7706, 0.5417, 0.7706, 0.5417, 0.7706, 0.5417, 0.7706, 0.5417, 0.7706, 0.5417, 0.7706, 0.5417, 0.7706, 0.5417, 0.7706, 0.5417, 0.7705, 0.542, 0.7706, 0.5417, 0.7706, 0.5417, 0.7706, 0.5417, 0.7706, 0.5417, 0.7705, 0.542, 0.7706, 0.5417, 0.7706, 0.5417, 0.7706, 0.5417, 0.7706, 0.5417, 0.7703, 0.5, 0.7706, 0.5417, 0.7706, 0.5417, 0.7703, 0.5, 0.7709, 0.5833, 0.7706, 0.5417, 0.7706, 0.5417, 0.7709, 0.5833, 0.7706, 0.5417, 0.7706, 0.5417, 0.7706, 0.5417, 0.7703, 0.5, 0.7709, 0.4167, 0.7709, 0.4167, 0.7703, 0.5, 0.75, 0.5833, 0.7709, 0.5833, 0.7709, 0.5833, 0.75, 0.5833, 0.7706, 0.5417, 0.7709, 0.5833, 0.7709, 0.5833, 0.7706, 0.5417, 0.75, 0.4167, 0.7709, 0.4167, 0.7709, 0.4167, 0.75, 0.4167, 0.7709, 0.5833, 0.75, 0.5833, 0.75, 0.5833, 0.7709, 0.5833, 0.7709, 0.4167, 0.7703, 0.5, 0.7703, 0.5, 0.7709, 0.4167, 0.7709, 0.4167, 0.75, 0.4167, 0.75, 0.4167, 0.7709, 0.4167, 0.7706, 0.5417, 0.7703, 0.5, 0.7703, 0.5, 0.7706, 0.5417, 0.7706, 0.5417, 0.7706, 0.5417, 0.7706, 0.5417, 0.7703, 0.5, 0.7706, 0.5417, 0.7706, 0.5417, 0.7703, 0.5, 0.7709, 0.5833, 0.7706, 0.5417, 0.7706, 0.5417, 0.7709, 0.5833, 0.7706, 0.5417, 0.7706, 0.5417, 0.7706, 0.5417, 0.75, 0.5833, 0.7709, 0.5833, 0.7709, 0.5833, 0.75, 0.5833, 0.7706, 0.5417, 0.7709, 0.5833, 0.7709, 0.5833, 0.7706, 0.5417, 0.75, 0.4167, 0.7709, 0.4167, 0.7709, 0.4167, 0.75, 0.4167, 0.7706, 0.5417, 0.7703, 0.5, 0.7703, 0.5, 0.7706, 0.5417, 0.7703, 0.5, 0.7709, 0.4167, 0.7709, 0.4167, 0.7703, 0.5, 0.7709, 0.5833, 0.75, 0.5833, 0.75, 0.5833, 0.7709, 0.5833, 0.7709, 0.4167, 0.7703, 0.5, 0.7703, 0.5, 0.7709, 0.4167, 0.7709, 0.4167, 0.75, 0.4167, 0.75, 0.4167, 0.7709, 0.4167, 0.75, 0.5833, 0.7709, 0.5833, 0.75, 0.6667, 0.75, 0.5833, 0.75, 0.6667, 0.7709, 0.5833, 0.75, 0.4167, 0.75, 0.3333, 0.7709, 0.4167, 0.8333, 0.3333, 0.75, 0.3333, 0.7709, 0.4167, 0.8333, 0.4167, 0.75, 0.5833, 0.7602, 0.5417, 0.7602, 0.5417, 0.7703, 0.5, 0.1812, 0.1271, 0.75, 0.5741, 0.75, 0.5, 0.7682, 0.5, 0.75, 0.4259, 0.75, 0.5, 0.7682, 0.5, 0.7676, 0.4291, 0.75, 0.4259, 0.7676, 0.4291, 0.7682, 0.5, 0.75, 0.5, 0.75, 0.5417, 0.75, 0.5417, 0.7706, 0.5417, 0.7706, 0.5417, 0.75, 0.5741, 0.7518, 0.5709, 0.7682, 0.5, 0.75, 0.5, 0.7703, 0.5, 0.0, 0.0, 0.7703, 0.5, 0.7703, 0.5, 0.0, 0.0, 0.0, 0.0, 0.0, 0.0, 0.0, 0.0, 0.75, 0.5417, 0.0, 0.0, 0.7703, 0.5, 0.75, 0.5417, 0.75, 0.5741, 0.1812, 0.1271, 0.0, 0.0, 0.75, 0.5833, 0.7676, 0.4291, 0.75, 0.4259, 0.75, 0.4167, 0.7709, 0.4167, 0.7682, 0.5, 0.7676, 0.4291, 0.7709, 0.4167, 0.7703, 0.5, 0.7676, 0.4291, 0.7682, 0.5, 0.7703, 0.5, 0.7709, 0.4167, 0.75, 0.4259, 0.7676, 0.4291, 0.7709, 0.4167, 0.75, 0.4167, 0.7518, 0.5709, 0.75, 0.5741, 0.75, 0.5833, 0.75, 0.5833, 0.1812, 0.1271, 0.7682, 0.5, 0.7703, 0.5, 0.0, 0.0, 0.7682, 0.5, 0.7518, 0.5709, 0.75, 0.5833, 0.7703, 0.5, 0.7709, 0.5833, 0.75, 0.5833, 0.75, 0.5833, 0.7709, 0.5833, 0.7709, 0.5833, 0.75, 0.5833, 0.75, 0.5833, 0.7709, 0.5833, 0.7709, 0.5833, 0.7706, 0.5417, 0.7706, 0.5417, 0.7706, 0.5417, 0.75, 0.5417, 0.7706, 0.5417, 0.7706, 0.5417, 0.7706, 0.5417, 0.75, 0.5417, 0.7706, 0.5417, 0.7709, 0.5833, 0.7709, 0.5833, 0.7706, 0.5417, 0.7706, 0.5417, 0.7706, 0.5417, 0.7706, 0.5417, 0.7706, 0.5417, 0.0, 0.0, 0.0, 0.0, 0.0, 0.0, 0.0, 0.0, 0.0, 0.0, 0.0, 0.0, 0.0, 0.0, 0.0, 0.0, 0.0, 0.0, 0.0, 0.0, 0.7709, 0.5833, 0.75, 0.5833, 0.75, 0.5833, 0.7709, 0.5833, 0.7703, 0.5, 0.7706, 0.5417, 0.7706, 0.5417, 0.7703, 0.5, 0.7709, 0.5833, 0.7706, 0.5417, 0.7706, 0.5417, 0.7709, 0.5833, 0.7706, 0.5417, 0.7703, 0.5, 0.7703, 0.5, 0.7706, 0.5417, 0.7709, 0.4167, 0.75, 0.4167, 0.75, 0.4167, 0.7709, 0.4167, 0.7708, 0.5665, 0.7708, 0.5665, 0.7708, 0.5665, 0.7708, 0.5665, 0.75, 0.4167, 0.7709, 0.4167, 0.7709, 0.4167, 0.75, 0.4167, 0.7703, 0.5, 0.7708, 0.4335, 0.7708, 0.4335, 0.7703, 0.5, 0.75, 0.5833, 0.7709, 0.5833, 0.7709, 0.5833, 0.75, 0.5833, 0.7703, 0.5, 0.7709, 0.4167, 0.7709, 0.4167, 0.7703, 0.5, 0.7703, 0.5, 0.7708, 0.4335, 0.7709, 0.4167, 0.7703, 0.5, 0.7708, 0.4335, 0.7703, 0.5, 0.7703, 0.5, 0.7709, 0.4167, 0.7706, 0.5417, 0.7708, 0.5665, 0.7709, 0.5833, 0.7706, 0.5417, 0.7703, 0.5, 0.7706, 0.5417, 0.7706, 0.5417, 0.7703, 0.5, 0.7706, 0.5417, 0.7703, 0.5, 0.7703, 0.5, 0.7706, 0.5417, 0.7708, 0.5665, 0.7706, 0.5417, 0.7706, 0.5417, 0.7709, 0.5833, 0.7708, 0.5665, 0.7708, 0.5665, 0.7709, 0.5833, 0.7709, 0.5833, 0.7708, 0.4335, 0.7708, 0.4335, 0.7709, 0.4167, 0.7709, 0.4167, 0.7703, 0.5, 0.7706, 0.5417, 0.7706, 0.5417, 0.7703, 0.5, 0.7708, 0.4335, 0.7703, 0.5, 0.7703, 0.5, 0.7708, 0.4335, 0.7706, 0.5417, 0.7708, 0.5665, 0.7708, 0.5665, 0.7706, 0.5417, 0.7708, 0.5665, 0.7706, 0.5417, 0.7706, 0.5417, 0.7708, 0.5665, 0.7708, 0.4335, 0.7703, 0.5, 0.7703, 0.5, 0.7708, 0.4335, 0.7708, 0.4335, 0.7708, 0.4335, 0.7708, 0.4335, 0.7708, 0.4335, 0.7706, 0.5417, 0.7708, 0.5665, 0.7708, 0.5665, 0.7706, 0.5417, 0.7706, 0.5417, 0.7703, 0.5, 0.7703, 0.5, 0.7706, 0.5417, 0.7706, 0.5417, 0.7703, 0.5, 0.7703, 0.5, 0.7706, 0.5417, 0.7706, 0.5417, 0.7703, 0.5, 0.7703, 0.5, 0.7706, 0.5417, 0.7708, 0.4335, 0.7708, 0.4335, 0.7708, 0.4335, 0.7708, 0.4335, 0.7706, 0.4535, 0.7706, 0.4535, 0.7706, 0.4535, 0.7706, 0.4535, 0.7708, 0.5665, 0.7706, 0.5417, 0.7706, 0.5417, 0.7708, 0.5665, 0.7703, 0.5, 0.7708, 0.4335, 0.7708, 0.4335, 0.7703, 0.5, 0.7708, 0.5665, 0.7708, 0.5665, 0.7708, 0.5665, 0.7708, 0.5665, 0.7706, 0.4535, 0.7703, 0.5, 0.7703, 0.5, 0.7706, 0.4535, 0.7703, 0.5, 0.7706, 0.5417, 0.7706, 0.5417, 0.7703, 0.5, 0.7708, 0.5665, 0.7708, 0.5665, 0.7708, 0.5665, 0.7708, 0.5665, 0.7703, 0.5, 0.7708, 0.4335, 0.7708, 0.4335, 0.7703, 0.5, 0.7708, 0.5665, 0.7706, 0.5417, 0.7706, 0.5417, 0.7708, 0.5665, 0.7708, 0.4335, 0.7703, 0.5, 0.7703, 0.5, 0.7708, 0.4335, 0.7708, 0.4335, 0.7708, 0.4335, 0.7708, 0.4335, 0.7708, 0.4335, 0.7706, 0.5417, 0.7708, 0.5665, 0.7708, 0.5665, 0.7706, 0.5417, 0.7706, 0.5417, 0.7703, 0.5, 0.7703, 0.5, 0.7706, 0.5417, 0.7706, 0.5417, 0.7706, 0.5465, 0.7708, 0.5665, 0.7706, 0.5417, 0.7706, 0.4535, 0.7703, 0.5, 0.7703, 0.5, 0.7708, 0.4335, 0.7703, 0.5, 0.7706, 0.5417, 0.7706, 0.5417, 0.7703, 0.5, 0.7706, 0.5465, 0.7706, 0.5465, 0.7708, 0.5665, 0.7708, 0.5665, 0.7706, 0.4535, 0.7706, 0.4535, 0.7708, 0.4335, 0.7708, 0.4335, 0.7706, 0.5417, 0.7703, 0.5, 0.7703, 0.5, 0.7706, 0.5417, 0.7703, 0.5, 0.7706, 0.4535, 0.7708, 0.4335, 0.7703, 0.5, 0.7706, 0.5465, 0.7706, 0.5417, 0.7706, 0.5417, 0.7708, 0.5665, 0.7706, 0.5417, 0.7706, 0.5465, 0.7706, 0.5465, 0.7706, 0.5417, 0.7706, 0.4535, 0.7703, 0.5, 0.7703, 0.5, 0.7706, 0.4535, 0.7703, 0.5, 0.7706, 0.5417, 0.7706, 0.5417, 0.7703, 0.5, 0.7706, 0.5465, 0.7706, 0.5417, 0.7706, 0.5417, 0.7706, 0.5465, 0.7706, 0.5417, 0.7706, 0.5465, 0.7706, 0.5465, 0.7706, 0.5417, 0.7703, 0.5, 0.7706, 0.5417, 0.7706, 0.5417, 0.7703, 0.5, 0.7706, 0.5465, 0.7706, 0.5465, 0.7706, 0.5465, 0.7706, 0.5465, 0.7703, 0.5, 0.7706, 0.4535, 0.7706, 0.4535, 0.7703, 0.5])
me_torus.materials.append(mat_shiny_metal_001)
me_torus.update()

# ---- objects
ob_light = bpy.data.objects.new('Light', light_light)
ob_camera = bpy.data.objects.new('Camera', cam_camera)
ob_torus = bpy.data.objects.new('Torus', me_torus)

# ---- transforms, parenting, visibility, modifiers, constraints
ob_light.location = (4.076, 1.005, 5.904)
ob_light.rotation_euler = (0.6503, 0.05522, 1.866)
ob_light.lock_rotations_4d = False
ob_light.empty_display_type = 'ARROWS'
ob_light.color = (0.0, 0.0, 0.0, 0.0)
ob_light.lineart.crease_threshold = 0.0
ob_camera.location = (7.359, -6.926, 4.958)
ob_camera.rotation_euler = (1.109, 0.0, 0.8149)
ob_camera.lock_rotations_4d = False
ob_camera.empty_display_type = 'ARROWS'
ob_camera.color = (0.0, 0.0, 0.0, 0.0)
ob_camera.display_type = 'WIRE'
ob_camera.lineart.crease_threshold = 0.0
ob_torus.location = (0.0, 0.0, 0.0)

# ---- collection membership
col_collection.objects.link(ob_light)
col_collection.objects.link(ob_camera)
col_collection.objects.link(ob_torus)

# ---- scene / render settings (as saved in the file)
scene.camera = ob_camera
scene.frame_start = 1; scene.frame_end = 250; scene.frame_set(1)
scene.render.engine = 'BLENDER_EEVEE_NEXT'
bpy.context.view_layer.update()
